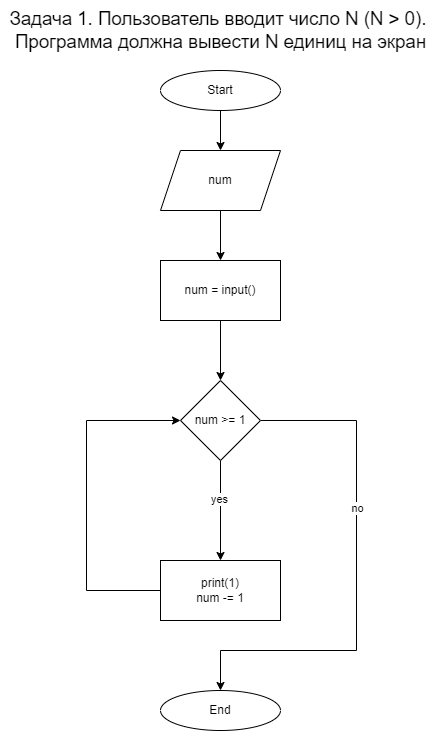

The diagram above was exported from draw.io. Its source (the exported page's mxGraphModel, read from the mxfile embedded in the PNG):
<mxGraphModel dx="2062" dy="1122" grid="1" gridSize="10" guides="1" tooltips="1" connect="1" arrows="1" fold="1" page="1" pageScale="1" pageWidth="827" pageHeight="1169" math="0" shadow="0">
  <root>
    <mxCell id="0" />
    <mxCell id="1" parent="0" />
    <mxCell id="rtIEA7kug-cSC2Mjy0H0-1" value="&lt;span id=&quot;docs-internal-guid-68ddafdc-7fff-5004-a992-44415bb2a695&quot;&gt;&lt;span style=&quot;font-size: 14pt; font-family: Arial; background-color: transparent; font-variant-numeric: normal; font-variant-east-asian: normal; vertical-align: baseline;&quot;&gt;Задача 1. Пользователь вводит число N (N &amp;gt; 0). &lt;br&gt;Программа должна вывести N единиц на экран&lt;/span&gt;&lt;/span&gt;" style="text;html=1;align=center;verticalAlign=middle;resizable=0;points=[];autosize=1;strokeColor=none;fillColor=none;" vertex="1" parent="1">
      <mxGeometry x="194" y="10" width="440" height="60" as="geometry" />
    </mxCell>
    <mxCell id="rtIEA7kug-cSC2Mjy0H0-4" style="edgeStyle=orthogonalEdgeStyle;rounded=0;orthogonalLoop=1;jettySize=auto;html=1;exitX=0.5;exitY=1;exitDx=0;exitDy=0;entryX=0.5;entryY=0;entryDx=0;entryDy=0;" edge="1" parent="1" source="rtIEA7kug-cSC2Mjy0H0-2" target="rtIEA7kug-cSC2Mjy0H0-3">
      <mxGeometry relative="1" as="geometry" />
    </mxCell>
    <mxCell id="rtIEA7kug-cSC2Mjy0H0-2" value="Start" style="ellipse;whiteSpace=wrap;html=1;" vertex="1" parent="1">
      <mxGeometry x="354" y="80" width="120" height="40" as="geometry" />
    </mxCell>
    <mxCell id="rtIEA7kug-cSC2Mjy0H0-6" style="edgeStyle=orthogonalEdgeStyle;rounded=0;orthogonalLoop=1;jettySize=auto;html=1;exitX=0.5;exitY=1;exitDx=0;exitDy=0;entryX=0.5;entryY=0;entryDx=0;entryDy=0;" edge="1" parent="1" source="rtIEA7kug-cSC2Mjy0H0-3" target="rtIEA7kug-cSC2Mjy0H0-5">
      <mxGeometry relative="1" as="geometry" />
    </mxCell>
    <mxCell id="rtIEA7kug-cSC2Mjy0H0-3" value="num" style="shape=parallelogram;perimeter=parallelogramPerimeter;whiteSpace=wrap;html=1;fixedSize=1;" vertex="1" parent="1">
      <mxGeometry x="354" y="160" width="120" height="60" as="geometry" />
    </mxCell>
    <mxCell id="rtIEA7kug-cSC2Mjy0H0-8" style="edgeStyle=orthogonalEdgeStyle;rounded=0;orthogonalLoop=1;jettySize=auto;html=1;exitX=0.5;exitY=1;exitDx=0;exitDy=0;" edge="1" parent="1" source="rtIEA7kug-cSC2Mjy0H0-5" target="rtIEA7kug-cSC2Mjy0H0-7">
      <mxGeometry relative="1" as="geometry" />
    </mxCell>
    <mxCell id="rtIEA7kug-cSC2Mjy0H0-5" value="num = input()" style="rounded=0;whiteSpace=wrap;html=1;" vertex="1" parent="1">
      <mxGeometry x="354" y="270" width="120" height="60" as="geometry" />
    </mxCell>
    <mxCell id="rtIEA7kug-cSC2Mjy0H0-9" style="edgeStyle=orthogonalEdgeStyle;rounded=0;orthogonalLoop=1;jettySize=auto;html=1;exitX=0.5;exitY=1;exitDx=0;exitDy=0;entryX=0.5;entryY=0;entryDx=0;entryDy=0;" edge="1" parent="1" source="rtIEA7kug-cSC2Mjy0H0-7" target="rtIEA7kug-cSC2Mjy0H0-10">
      <mxGeometry relative="1" as="geometry">
        <mxPoint x="414" y="560" as="targetPoint" />
      </mxGeometry>
    </mxCell>
    <mxCell id="rtIEA7kug-cSC2Mjy0H0-11" value="yes" style="edgeLabel;html=1;align=center;verticalAlign=middle;resizable=0;points=[];" vertex="1" connectable="0" parent="rtIEA7kug-cSC2Mjy0H0-9">
      <mxGeometry x="-0.24" y="-2" relative="1" as="geometry">
        <mxPoint as="offset" />
      </mxGeometry>
    </mxCell>
    <mxCell id="rtIEA7kug-cSC2Mjy0H0-14" style="edgeStyle=orthogonalEdgeStyle;rounded=0;orthogonalLoop=1;jettySize=auto;html=1;exitX=1;exitY=0.5;exitDx=0;exitDy=0;" edge="1" parent="1" source="rtIEA7kug-cSC2Mjy0H0-7" target="rtIEA7kug-cSC2Mjy0H0-13">
      <mxGeometry relative="1" as="geometry">
        <Array as="points">
          <mxPoint x="550" y="430" />
          <mxPoint x="550" y="660" />
          <mxPoint x="414" y="660" />
        </Array>
      </mxGeometry>
    </mxCell>
    <mxCell id="rtIEA7kug-cSC2Mjy0H0-15" value="no" style="edgeLabel;html=1;align=center;verticalAlign=middle;resizable=0;points=[];" vertex="1" connectable="0" parent="rtIEA7kug-cSC2Mjy0H0-14">
      <mxGeometry x="-0.2709" relative="1" as="geometry">
        <mxPoint as="offset" />
      </mxGeometry>
    </mxCell>
    <mxCell id="rtIEA7kug-cSC2Mjy0H0-7" value="num &amp;gt;= 1" style="rhombus;whiteSpace=wrap;html=1;" vertex="1" parent="1">
      <mxGeometry x="374" y="390" width="80" height="80" as="geometry" />
    </mxCell>
    <mxCell id="rtIEA7kug-cSC2Mjy0H0-12" style="edgeStyle=orthogonalEdgeStyle;rounded=0;orthogonalLoop=1;jettySize=auto;html=1;exitX=0;exitY=0.5;exitDx=0;exitDy=0;entryX=0;entryY=0.5;entryDx=0;entryDy=0;" edge="1" parent="1" source="rtIEA7kug-cSC2Mjy0H0-10" target="rtIEA7kug-cSC2Mjy0H0-7">
      <mxGeometry relative="1" as="geometry">
        <Array as="points">
          <mxPoint x="280" y="600" />
          <mxPoint x="280" y="430" />
        </Array>
      </mxGeometry>
    </mxCell>
    <mxCell id="rtIEA7kug-cSC2Mjy0H0-10" value="print(1)&lt;br&gt;num -= 1" style="rounded=0;whiteSpace=wrap;html=1;" vertex="1" parent="1">
      <mxGeometry x="354" y="570" width="120" height="60" as="geometry" />
    </mxCell>
    <mxCell id="rtIEA7kug-cSC2Mjy0H0-13" value="End" style="ellipse;whiteSpace=wrap;html=1;" vertex="1" parent="1">
      <mxGeometry x="354" y="700" width="120" height="40" as="geometry" />
    </mxCell>
  </root>
</mxGraphModel>